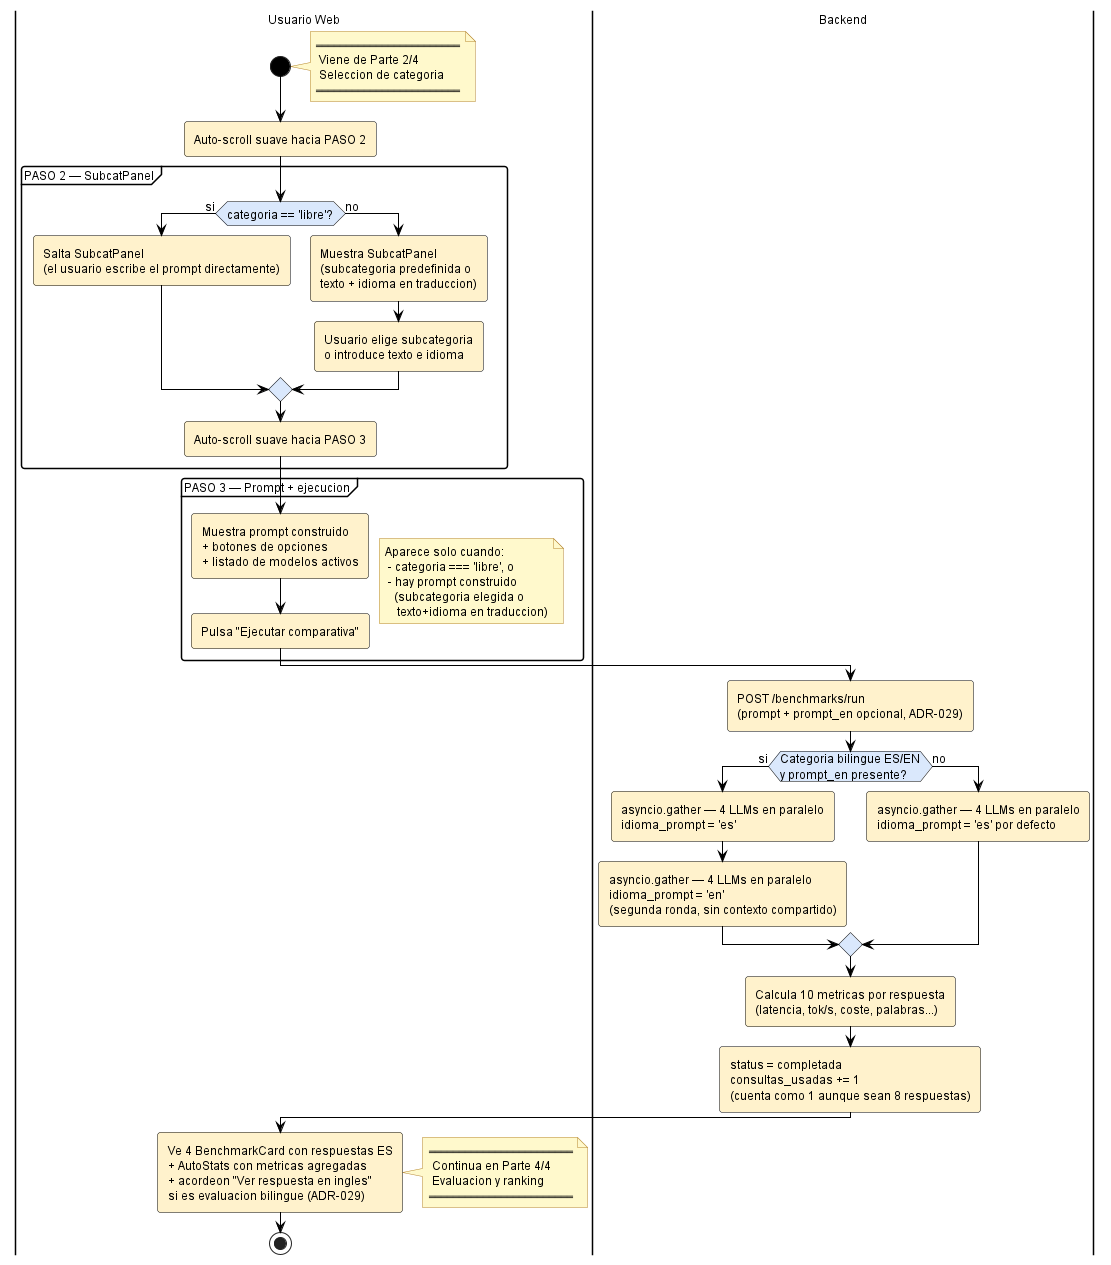

The diagram above was rendered by PlantUML. Its source (embedded in the PNG):
@startuml act_evaluacion_p3_ejecucion

' ============================================================
' Estilo claro estandar — fondo blanco, fuente y lineas negras,
' rellenos pastel suaves. NO MODO OSCURO.
' ============================================================
skinparam backgroundColor #FFFFFF
skinparam defaultFontColor #000000
skinparam defaultFontName "Helvetica"
skinparam defaultFontSize 12
skinparam shadowing false
skinparam roundCorner 6
skinparam ArrowColor #000000
skinparam ArrowFontColor #000000
skinparam noteBackgroundColor #FFF9CC
skinparam noteBorderColor #B5852E
skinparam noteFontColor #000000
skinparam titleFontColor #1F4E79
skinparam titleFontSize 14
skinparam titleFontStyle bold

skinparam activity {
  BackgroundColor #FFF2CC
  BorderColor #000000
  ArrowColor #000000
  FontColor #000000
  StartColor #000000
  EndColor #000000
  DiamondBackgroundColor #DAE8FC
  DiamondBorderColor #000000
  DiamondFontColor #000000
}

' Diagrama: Flujo de evaluacion humana — Parte 3/4: Configuracion y ejecucion
' Proyecto: TFG LLM Benchmarking — Emilio Javier Rivas

|Usuario Web|
start
note right
  ════════════════════════
   Viene de Parte 2/4
   Seleccion de categoria
  ════════════════════════
end note

:Auto-scroll suave hacia PASO 2;

partition "PASO 2 — SubcatPanel" {
  if (categoria == 'libre'?) then (si)
    :Salta SubcatPanel\n(el usuario escribe el prompt directamente);
  else (no)
    :Muestra SubcatPanel\n(subcategoria predefinida o\ntexto + idioma en traduccion);
    :Usuario elige subcategoria\no introduce texto e idioma;
  endif
  :Auto-scroll suave hacia PASO 3;
}

partition "PASO 3 — Prompt + ejecucion" {
  note right
    Aparece solo cuando:
     - categoria === 'libre', o
     - hay prompt construido
       (subcategoria elegida o
        texto+idioma en traduccion)
  end note
  :Muestra prompt construido\n+ botones de opciones\n+ listado de modelos activos;
  :Pulsa "Ejecutar comparativa";
}

|Backend|
:POST /benchmarks/run\n(prompt + prompt_en opcional, ADR-029);

if (Categoria bilingue ES/EN\ny prompt_en presente?) then (si)
  :asyncio.gather — 4 LLMs en paralelo\nidioma_prompt = 'es';
  :asyncio.gather — 4 LLMs en paralelo\nidioma_prompt = 'en'\n(segunda ronda, sin contexto compartido);
else (no)
  :asyncio.gather — 4 LLMs en paralelo\nidioma_prompt = 'es' por defecto;
endif

:Calcula 10 metricas por respuesta\n(latencia, tok/s, coste, palabras...);
:status = completada\nconsultas_usadas += 1\n(cuenta como 1 aunque sean 8 respuestas);

|Usuario Web|
:Ve 4 BenchmarkCard con respuestas ES\n+ AutoStats con metricas agregadas\n+ acordeon "Ver respuesta en ingles"\nsi es evaluacion bilingue (ADR-029);

note right
  ════════════════════════
   Continua en Parte 4/4
   Evaluacion y ranking
  ════════════════════════
end note

stop

@enduml